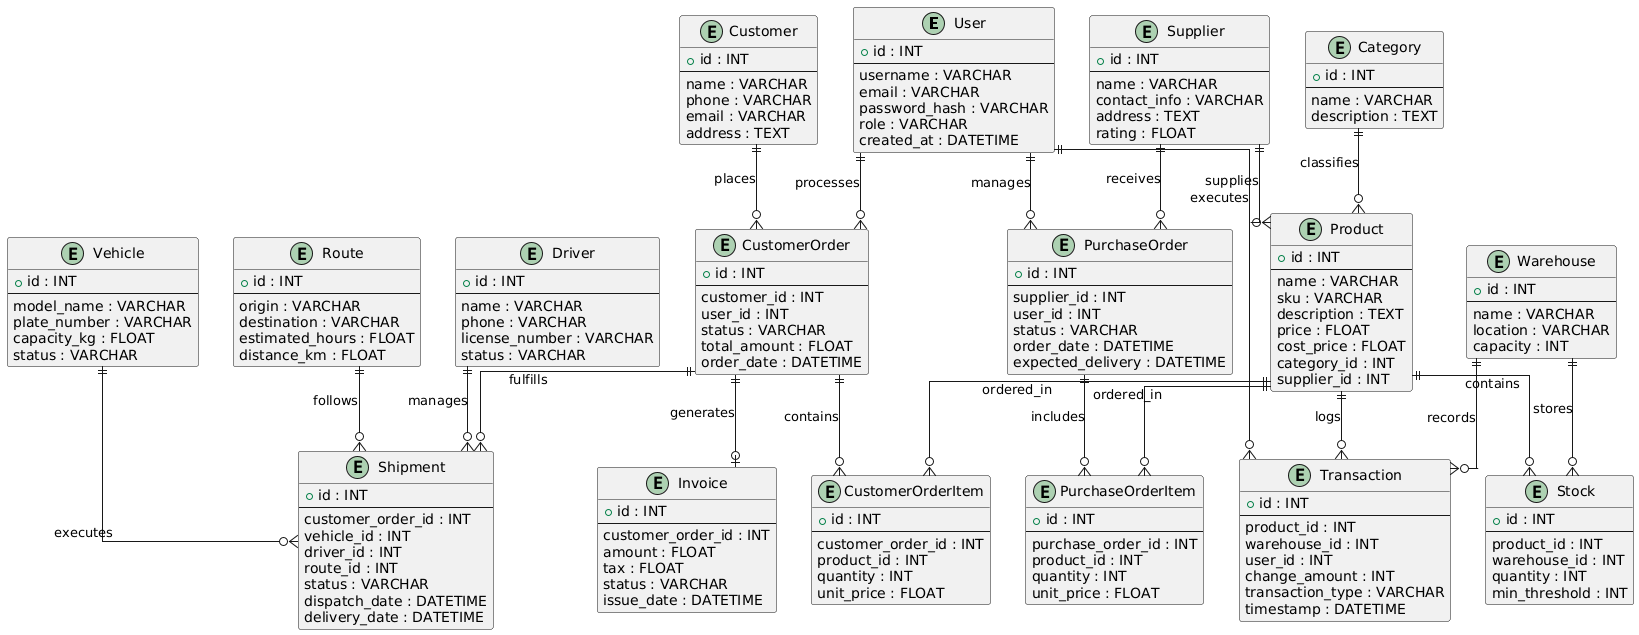

The diagram above was rendered by PlantUML. Its source (embedded in the PNG):
@startuml
skinparam linetype ortho

entity "User" as user {
    + id : INT
    --
    username : VARCHAR
    email : VARCHAR
    password_hash : VARCHAR
    role : VARCHAR
    created_at : DATETIME
}

entity "Supplier" as supplier {
    + id : INT
    --
    name : VARCHAR
    contact_info : VARCHAR
    address : TEXT
    rating : FLOAT
}

entity "Category" as category {
    + id : INT
    --
    name : VARCHAR
    description : TEXT
}

entity "Product" as product {
    + id : INT
    --
    name : VARCHAR
    sku : VARCHAR
    description : TEXT
    price : FLOAT
    cost_price : FLOAT
    category_id : INT
    supplier_id : INT
}

entity "Warehouse" as warehouse {
    + id : INT
    --
    name : VARCHAR
    location : VARCHAR
    capacity : INT
}

entity "Stock" as stock {
    + id : INT
    --
    product_id : INT
    warehouse_id : INT
    quantity : INT
    min_threshold : INT
}

entity "Customer" as customer {
    + id : INT
    --
    name : VARCHAR
    phone : VARCHAR
    email : VARCHAR
    address : TEXT
}

entity "PurchaseOrder" as purchase_order {
    + id : INT
    --
    supplier_id : INT
    user_id : INT
    status : VARCHAR
    order_date : DATETIME
    expected_delivery : DATETIME
}

entity "PurchaseOrderItem" as purchase_order_item {
    + id : INT
    --
    purchase_order_id : INT
    product_id : INT
    quantity : INT
    unit_price : FLOAT
}

entity "CustomerOrder" as customer_order {
    + id : INT
    --
    customer_id : INT
    user_id : INT
    status : VARCHAR
    total_amount : FLOAT
    order_date : DATETIME
}

entity "CustomerOrderItem" as customer_order_item {
    + id : INT
    --
    customer_order_id : INT
    product_id : INT
    quantity : INT
    unit_price : FLOAT
}

entity "Driver" as driver {
    + id : INT
    --
    name : VARCHAR
    phone : VARCHAR
    license_number : VARCHAR
    status : VARCHAR
}

entity "Vehicle" as vehicle {
    + id : INT
    --
    model_name : VARCHAR
    plate_number : VARCHAR
    capacity_kg : FLOAT
    status : VARCHAR
}

entity "Route" as route {
    + id : INT
    --
    origin : VARCHAR
    destination : VARCHAR
    estimated_hours : FLOAT
    distance_km : FLOAT
}

entity "Shipment" as shipment {
    + id : INT
    --
    customer_order_id : INT
    vehicle_id : INT
    driver_id : INT
    route_id : INT
    status : VARCHAR
    dispatch_date : DATETIME
    delivery_date : DATETIME
}

entity "Transaction" as transaction {
    + id : INT
    --
    product_id : INT
    warehouse_id : INT
    user_id : INT
    change_amount : INT
    transaction_type : VARCHAR
    timestamp : DATETIME
}

entity "Invoice" as invoice {
    + id : INT
    --
    customer_order_id : INT
    amount : FLOAT
    tax : FLOAT
    status : VARCHAR
    issue_date : DATETIME
}

' Relationships
category ||--o{ product : classifies
supplier ||--o{ product : supplies
warehouse ||--o{ stock : stores
product ||--o{ stock : contains

supplier ||--o{ purchase_order : receives
user ||--o{ purchase_order : manages
purchase_order ||--o{ purchase_order_item : includes
product ||--o{ purchase_order_item : ordered_in

customer ||--o{ customer_order : places
user ||--o{ customer_order : processes
customer_order ||--o{ customer_order_item : contains
product ||--o{ customer_order_item : ordered_in

customer_order ||--o| invoice : generates

vehicle ||--o{ shipment : executes
driver ||--o{ shipment : manages
route ||--o{ shipment : follows
customer_order ||--o{ shipment : fulfills

user ||--o{ transaction : executes
product ||--o{ transaction : logs
warehouse ||--o{ transaction : records
@enduml